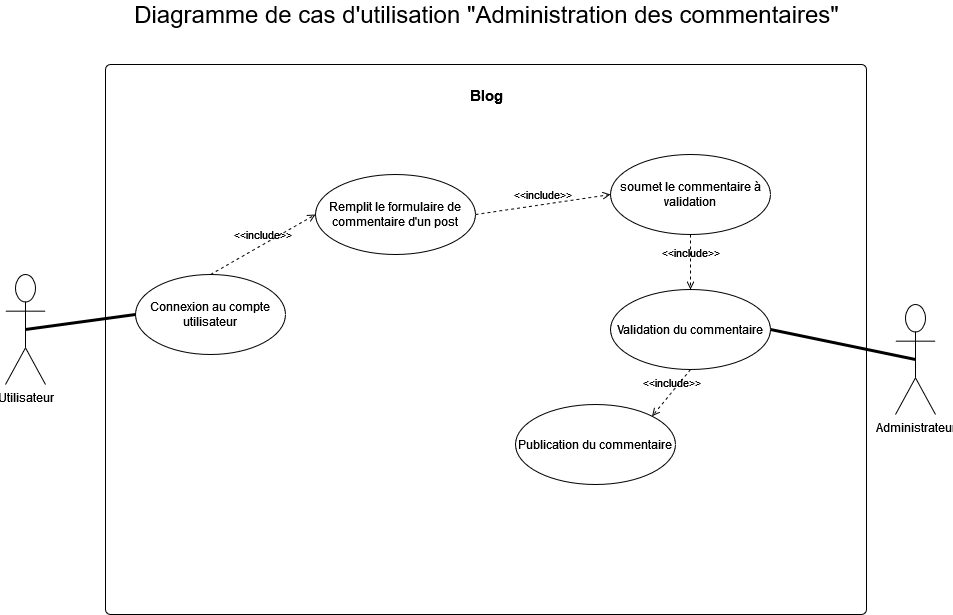

The diagram above was exported from draw.io. Its source (the exported page's mxGraphModel, read from the mxfile embedded in the PNG):
<mxGraphModel dx="1278" dy="536" grid="1" gridSize="10" guides="1" tooltips="1" connect="1" arrows="1" fold="1" page="1" pageScale="1" pageWidth="1169" pageHeight="1654" math="0" shadow="0">
  <root>
    <mxCell id="0" />
    <mxCell id="1" parent="0" />
    <mxCell id="VWD1Tz8s442_6RcTetV_-1" value="&lt;h4&gt;&lt;font style=&quot;font-size: 15px&quot;&gt;Blog&lt;/font&gt;&lt;/h4&gt;" style="html=1;align=center;verticalAlign=top;rounded=1;absoluteArcSize=1;arcSize=10;dashed=0;fillColor=none;" parent="1" vertex="1">
      <mxGeometry x="150" y="80" width="761" height="550" as="geometry" />
    </mxCell>
    <mxCell id="VWD1Tz8s442_6RcTetV_-2" value="Utilisateur" style="shape=umlActor;verticalLabelPosition=bottom;verticalAlign=top;html=1;" parent="1" vertex="1">
      <mxGeometry x="50" y="290" width="40" height="110" as="geometry" />
    </mxCell>
    <mxCell id="VWD1Tz8s442_6RcTetV_-3" value="soumet le commentaire à validation" style="ellipse;whiteSpace=wrap;html=1;" parent="1" vertex="1">
      <mxGeometry x="655" y="170" width="160" height="80" as="geometry" />
    </mxCell>
    <mxCell id="VWD1Tz8s442_6RcTetV_-4" value="Remplit le formulaire de commentaire d'un post" style="ellipse;whiteSpace=wrap;html=1;fillColor=none;" parent="1" vertex="1">
      <mxGeometry x="360" y="190" width="160" height="80" as="geometry" />
    </mxCell>
    <mxCell id="VWD1Tz8s442_6RcTetV_-5" value="Connexion au compte utilisateur" style="ellipse;whiteSpace=wrap;html=1;fillColor=none;" parent="1" vertex="1">
      <mxGeometry x="180" y="290" width="150" height="80" as="geometry" />
    </mxCell>
    <mxCell id="VWD1Tz8s442_6RcTetV_-6" value="" style="endArrow=none;startArrow=none;endFill=0;startFill=0;endSize=8;html=1;verticalAlign=bottom;labelBackgroundColor=none;strokeWidth=3;entryX=0;entryY=0.5;entryDx=0;entryDy=0;exitX=0.5;exitY=0.5;exitDx=0;exitDy=0;exitPerimeter=0;" parent="1" source="VWD1Tz8s442_6RcTetV_-2" target="VWD1Tz8s442_6RcTetV_-5" edge="1">
      <mxGeometry width="160" relative="1" as="geometry">
        <mxPoint x="245" y="300" as="sourcePoint" />
        <mxPoint x="400" y="220" as="targetPoint" />
      </mxGeometry>
    </mxCell>
    <mxCell id="VWD1Tz8s442_6RcTetV_-7" value="Validation du commentaire" style="ellipse;whiteSpace=wrap;html=1;fillColor=none;" parent="1" vertex="1">
      <mxGeometry x="655" y="305" width="160" height="80" as="geometry" />
    </mxCell>
    <mxCell id="VWD1Tz8s442_6RcTetV_-8" value="&amp;lt;&amp;lt;include&amp;gt;&amp;gt;" style="html=1;verticalAlign=bottom;labelBackgroundColor=none;endArrow=open;endFill=0;dashed=1;exitX=0.5;exitY=0;exitDx=0;exitDy=0;entryX=0;entryY=0.5;entryDx=0;entryDy=0;" parent="1" source="VWD1Tz8s442_6RcTetV_-5" target="VWD1Tz8s442_6RcTetV_-4" edge="1">
      <mxGeometry width="160" relative="1" as="geometry">
        <mxPoint x="380" y="340" as="sourcePoint" />
        <mxPoint x="540" y="340" as="targetPoint" />
      </mxGeometry>
    </mxCell>
    <mxCell id="VWD1Tz8s442_6RcTetV_-9" value="&amp;lt;&amp;lt;include&amp;gt;&amp;gt;" style="html=1;verticalAlign=bottom;labelBackgroundColor=none;endArrow=open;endFill=0;dashed=1;exitX=1;exitY=0.5;exitDx=0;exitDy=0;entryX=0;entryY=0.5;entryDx=0;entryDy=0;" parent="1" source="VWD1Tz8s442_6RcTetV_-4" target="VWD1Tz8s442_6RcTetV_-3" edge="1">
      <mxGeometry width="160" relative="1" as="geometry">
        <mxPoint x="550" y="330" as="sourcePoint" />
        <mxPoint x="685" y="250" as="targetPoint" />
      </mxGeometry>
    </mxCell>
    <mxCell id="VWD1Tz8s442_6RcTetV_-10" value="&amp;lt;&amp;lt;include&amp;gt;&amp;gt;" style="html=1;verticalAlign=bottom;labelBackgroundColor=none;endArrow=open;endFill=0;dashed=1;entryX=0.5;entryY=0;entryDx=0;entryDy=0;exitX=0.5;exitY=1;exitDx=0;exitDy=0;" parent="1" source="VWD1Tz8s442_6RcTetV_-3" target="VWD1Tz8s442_6RcTetV_-7" edge="1">
      <mxGeometry width="160" relative="1" as="geometry">
        <mxPoint x="740" y="261" as="sourcePoint" />
        <mxPoint x="675" y="270" as="targetPoint" />
      </mxGeometry>
    </mxCell>
    <mxCell id="VWD1Tz8s442_6RcTetV_-11" value="&lt;font style=&quot;font-size: 24px&quot;&gt;Diagramme de cas d'utilisation &quot;Administration des commentaires&quot;&lt;/font&gt;" style="text;html=1;align=center;verticalAlign=middle;resizable=0;points=[];autosize=1;strokeColor=none;" parent="1" vertex="1">
      <mxGeometry x="170.5" y="20" width="720" height="20" as="geometry" />
    </mxCell>
    <mxCell id="VWD1Tz8s442_6RcTetV_-12" value="Administrateur" style="shape=umlActor;verticalLabelPosition=bottom;verticalAlign=top;html=1;" parent="1" vertex="1">
      <mxGeometry x="940" y="320" width="40" height="110" as="geometry" />
    </mxCell>
    <mxCell id="VWD1Tz8s442_6RcTetV_-13" value="Publication du commentaire" style="ellipse;whiteSpace=wrap;html=1;fillColor=none;" parent="1" vertex="1">
      <mxGeometry x="560" y="420" width="160" height="80" as="geometry" />
    </mxCell>
    <mxCell id="VWD1Tz8s442_6RcTetV_-14" value="" style="endArrow=none;startArrow=none;endFill=0;startFill=0;endSize=8;html=1;verticalAlign=bottom;labelBackgroundColor=none;strokeWidth=3;entryX=0.5;entryY=0.5;entryDx=0;entryDy=0;exitX=1;exitY=0.5;exitDx=0;exitDy=0;entryPerimeter=0;" parent="1" source="VWD1Tz8s442_6RcTetV_-7" target="VWD1Tz8s442_6RcTetV_-12" edge="1">
      <mxGeometry width="160" relative="1" as="geometry">
        <mxPoint x="830" y="445" as="sourcePoint" />
        <mxPoint x="940" y="430" as="targetPoint" />
      </mxGeometry>
    </mxCell>
    <mxCell id="VWD1Tz8s442_6RcTetV_-15" value="&amp;lt;&amp;lt;include&amp;gt;&amp;gt;" style="html=1;verticalAlign=bottom;labelBackgroundColor=none;endArrow=open;endFill=0;dashed=1;entryX=1;entryY=0;entryDx=0;entryDy=0;exitX=0.5;exitY=1;exitDx=0;exitDy=0;" parent="1" source="VWD1Tz8s442_6RcTetV_-7" target="VWD1Tz8s442_6RcTetV_-13" edge="1">
      <mxGeometry width="160" relative="1" as="geometry">
        <mxPoint x="720" y="390" as="sourcePoint" />
        <mxPoint x="720" y="445" as="targetPoint" />
      </mxGeometry>
    </mxCell>
  </root>
</mxGraphModel>